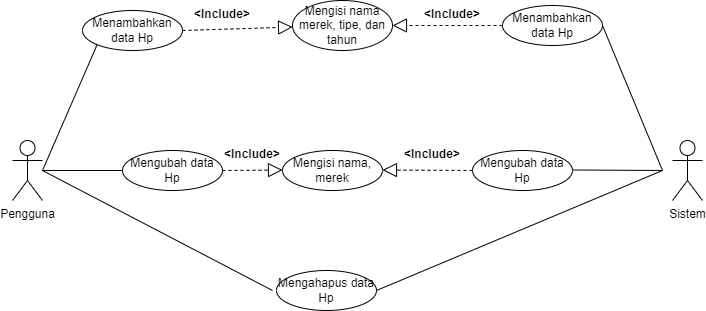

The diagram above was exported from draw.io. Its source (the exported page's mxGraphModel, read from the mxfile embedded in the PNG):
<mxGraphModel dx="868" dy="520" grid="1" gridSize="10" guides="1" tooltips="1" connect="1" arrows="1" fold="1" page="1" pageScale="1" pageWidth="827" pageHeight="1169" math="0" shadow="0">
  <root>
    <mxCell id="0" />
    <mxCell id="1" parent="0" />
    <mxCell id="T1TGmvtF1OOlo8VXbFrm-3" value="Pengguna&lt;br&gt;" style="shape=umlActor;verticalLabelPosition=bottom;verticalAlign=top;html=1;" vertex="1" parent="1">
      <mxGeometry x="100" y="210" width="30" height="60" as="geometry" />
    </mxCell>
    <mxCell id="T1TGmvtF1OOlo8VXbFrm-6" value="" style="endArrow=none;html=1;rounded=0;entryX=0;entryY=1;entryDx=0;entryDy=0;" edge="1" parent="1" target="T1TGmvtF1OOlo8VXbFrm-7">
      <mxGeometry relative="1" as="geometry">
        <mxPoint x="130" y="240" as="sourcePoint" />
        <mxPoint x="240" y="120" as="targetPoint" />
      </mxGeometry>
    </mxCell>
    <mxCell id="T1TGmvtF1OOlo8VXbFrm-7" value="Menambahkan data Hp" style="ellipse;whiteSpace=wrap;html=1;align=center;" vertex="1" parent="1">
      <mxGeometry x="170" y="80" width="100" height="40" as="geometry" />
    </mxCell>
    <mxCell id="T1TGmvtF1OOlo8VXbFrm-8" value="Mengisi nama merek, tipe, dan tahun" style="ellipse;whiteSpace=wrap;html=1;align=center;" vertex="1" parent="1">
      <mxGeometry x="380" y="70" width="100" height="50" as="geometry" />
    </mxCell>
    <mxCell id="T1TGmvtF1OOlo8VXbFrm-9" value="Menambahkan data Hp" style="ellipse;whiteSpace=wrap;html=1;align=center;" vertex="1" parent="1">
      <mxGeometry x="590" y="75" width="100" height="40" as="geometry" />
    </mxCell>
    <mxCell id="T1TGmvtF1OOlo8VXbFrm-10" value="Mengubah data Hp" style="ellipse;whiteSpace=wrap;html=1;align=center;" vertex="1" parent="1">
      <mxGeometry x="560" y="220" width="100" height="40" as="geometry" />
    </mxCell>
    <mxCell id="T1TGmvtF1OOlo8VXbFrm-11" value="Mengisi nama, merek" style="ellipse;whiteSpace=wrap;html=1;align=center;" vertex="1" parent="1">
      <mxGeometry x="370" y="220" width="100" height="40" as="geometry" />
    </mxCell>
    <mxCell id="T1TGmvtF1OOlo8VXbFrm-12" value="Mengubah data Hp" style="ellipse;whiteSpace=wrap;html=1;align=center;" vertex="1" parent="1">
      <mxGeometry x="210" y="220" width="100" height="40" as="geometry" />
    </mxCell>
    <mxCell id="T1TGmvtF1OOlo8VXbFrm-13" value="Mengahapus data Hp" style="ellipse;whiteSpace=wrap;html=1;align=center;" vertex="1" parent="1">
      <mxGeometry x="364" y="340" width="100" height="40" as="geometry" />
    </mxCell>
    <mxCell id="T1TGmvtF1OOlo8VXbFrm-14" value="Sistem" style="shape=umlActor;verticalLabelPosition=bottom;verticalAlign=top;html=1;" vertex="1" parent="1">
      <mxGeometry x="760" y="210" width="30" height="60" as="geometry" />
    </mxCell>
    <mxCell id="T1TGmvtF1OOlo8VXbFrm-21" value="" style="endArrow=block;dashed=1;endFill=0;endSize=12;html=1;rounded=0;exitX=1;exitY=0.5;exitDx=0;exitDy=0;" edge="1" parent="1" source="T1TGmvtF1OOlo8VXbFrm-7" target="T1TGmvtF1OOlo8VXbFrm-8">
      <mxGeometry width="160" relative="1" as="geometry">
        <mxPoint x="330" y="270" as="sourcePoint" />
        <mxPoint x="490" y="270" as="targetPoint" />
      </mxGeometry>
    </mxCell>
    <mxCell id="T1TGmvtF1OOlo8VXbFrm-23" value="&lt;Include&gt;" style="text;align=center;fontStyle=1;verticalAlign=middle;spacingLeft=3;spacingRight=3;strokeColor=none;rotatable=0;points=[[0,0.5],[1,0.5]];portConstraint=eastwest;" vertex="1" parent="1">
      <mxGeometry x="270" y="70" width="80" height="26" as="geometry" />
    </mxCell>
    <mxCell id="T1TGmvtF1OOlo8VXbFrm-24" value="&lt;Include&gt;" style="text;align=center;fontStyle=1;verticalAlign=middle;spacingLeft=3;spacingRight=3;strokeColor=none;rotatable=0;points=[[0,0.5],[1,0.5]];portConstraint=eastwest;" vertex="1" parent="1">
      <mxGeometry x="500" y="70" width="80" height="26" as="geometry" />
    </mxCell>
    <mxCell id="T1TGmvtF1OOlo8VXbFrm-25" value="" style="endArrow=block;dashed=1;endFill=0;endSize=12;html=1;rounded=0;exitX=0;exitY=0.5;exitDx=0;exitDy=0;entryX=1;entryY=0.5;entryDx=0;entryDy=0;" edge="1" parent="1" source="T1TGmvtF1OOlo8VXbFrm-9" target="T1TGmvtF1OOlo8VXbFrm-8">
      <mxGeometry width="160" relative="1" as="geometry">
        <mxPoint x="280" y="110" as="sourcePoint" />
        <mxPoint x="380" y="110" as="targetPoint" />
        <Array as="points" />
      </mxGeometry>
    </mxCell>
    <mxCell id="T1TGmvtF1OOlo8VXbFrm-26" value="" style="endArrow=none;html=1;rounded=0;entryX=0;entryY=0.5;entryDx=0;entryDy=0;" edge="1" parent="1" target="T1TGmvtF1OOlo8VXbFrm-12">
      <mxGeometry relative="1" as="geometry">
        <mxPoint x="130" y="240" as="sourcePoint" />
        <mxPoint x="210" y="230" as="targetPoint" />
      </mxGeometry>
    </mxCell>
    <mxCell id="T1TGmvtF1OOlo8VXbFrm-27" value="&lt;Include&gt;" style="text;align=center;fontStyle=1;verticalAlign=middle;spacingLeft=3;spacingRight=3;strokeColor=none;rotatable=0;points=[[0,0.5],[1,0.5]];portConstraint=eastwest;" vertex="1" parent="1">
      <mxGeometry x="300" y="210" width="80" height="26" as="geometry" />
    </mxCell>
    <mxCell id="T1TGmvtF1OOlo8VXbFrm-28" value="" style="endArrow=block;dashed=1;endFill=0;endSize=12;html=1;rounded=0;" edge="1" parent="1">
      <mxGeometry width="160" relative="1" as="geometry">
        <mxPoint x="310" y="240" as="sourcePoint" />
        <mxPoint x="370" y="239.5" as="targetPoint" />
      </mxGeometry>
    </mxCell>
    <mxCell id="T1TGmvtF1OOlo8VXbFrm-29" value="" style="endArrow=block;dashed=1;endFill=0;endSize=12;html=1;rounded=0;entryX=1;entryY=0.5;entryDx=0;entryDy=0;" edge="1" parent="1">
      <mxGeometry width="160" relative="1" as="geometry">
        <mxPoint x="560" y="240" as="sourcePoint" />
        <mxPoint x="470" y="239.5" as="targetPoint" />
        <Array as="points" />
      </mxGeometry>
    </mxCell>
    <mxCell id="T1TGmvtF1OOlo8VXbFrm-30" value="&lt;Include&gt;" style="text;align=center;fontStyle=1;verticalAlign=middle;spacingLeft=3;spacingRight=3;strokeColor=none;rotatable=0;points=[[0,0.5],[1,0.5]];portConstraint=eastwest;" vertex="1" parent="1">
      <mxGeometry x="480" y="210" width="80" height="26" as="geometry" />
    </mxCell>
    <mxCell id="T1TGmvtF1OOlo8VXbFrm-31" value="" style="endArrow=none;html=1;rounded=0;" edge="1" parent="1">
      <mxGeometry relative="1" as="geometry">
        <mxPoint x="130" y="240" as="sourcePoint" />
        <mxPoint x="360" y="360" as="targetPoint" />
      </mxGeometry>
    </mxCell>
    <mxCell id="T1TGmvtF1OOlo8VXbFrm-32" value="" style="endArrow=none;html=1;rounded=0;entryX=1;entryY=0.5;entryDx=0;entryDy=0;" edge="1" parent="1" target="T1TGmvtF1OOlo8VXbFrm-13">
      <mxGeometry relative="1" as="geometry">
        <mxPoint x="750" y="240" as="sourcePoint" />
        <mxPoint x="370" y="370" as="targetPoint" />
      </mxGeometry>
    </mxCell>
    <mxCell id="T1TGmvtF1OOlo8VXbFrm-33" value="" style="endArrow=none;html=1;rounded=0;" edge="1" parent="1">
      <mxGeometry relative="1" as="geometry">
        <mxPoint x="660" y="239.5" as="sourcePoint" />
        <mxPoint x="750" y="240" as="targetPoint" />
      </mxGeometry>
    </mxCell>
    <mxCell id="T1TGmvtF1OOlo8VXbFrm-34" value="" style="endArrow=none;html=1;rounded=0;exitX=1;exitY=0.5;exitDx=0;exitDy=0;" edge="1" parent="1" source="T1TGmvtF1OOlo8VXbFrm-9">
      <mxGeometry relative="1" as="geometry">
        <mxPoint x="670" y="249.5" as="sourcePoint" />
        <mxPoint x="750" y="240" as="targetPoint" />
      </mxGeometry>
    </mxCell>
  </root>
</mxGraphModel>